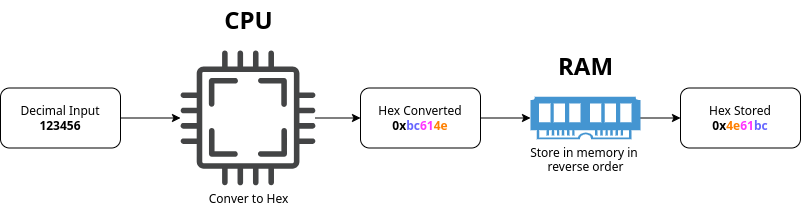

The diagram above was exported from draw.io. Its source (the exported page's mxGraphModel, read from the mxfile embedded in the PNG):
<mxGraphModel dx="1434" dy="871" grid="1" gridSize="10" guides="1" tooltips="1" connect="1" arrows="1" fold="1" page="1" pageScale="1" pageWidth="850" pageHeight="1100" math="0" shadow="0">
  <root>
    <mxCell id="0" />
    <mxCell id="1" parent="0" />
    <mxCell id="YlFQ4sTqKWrXEdaohzA8-8" value="" style="edgeStyle=orthogonalEdgeStyle;rounded=0;orthogonalLoop=1;jettySize=auto;html=1;" edge="1" parent="1" source="YlFQ4sTqKWrXEdaohzA8-4" target="YlFQ4sTqKWrXEdaohzA8-7">
      <mxGeometry relative="1" as="geometry" />
    </mxCell>
    <mxCell id="YlFQ4sTqKWrXEdaohzA8-4" value="&lt;div&gt;Decimal Input&lt;/div&gt;&lt;b&gt;123456&lt;/b&gt;" style="rounded=1;whiteSpace=wrap;html=1;" vertex="1" parent="1">
      <mxGeometry x="40" y="167.5" width="120" height="60" as="geometry" />
    </mxCell>
    <mxCell id="YlFQ4sTqKWrXEdaohzA8-10" value="" style="edgeStyle=orthogonalEdgeStyle;rounded=0;orthogonalLoop=1;jettySize=auto;html=1;" edge="1" parent="1" source="YlFQ4sTqKWrXEdaohzA8-7" target="YlFQ4sTqKWrXEdaohzA8-9">
      <mxGeometry relative="1" as="geometry" />
    </mxCell>
    <mxCell id="YlFQ4sTqKWrXEdaohzA8-7" value="Conver to Hex" style="sketch=0;pointerEvents=1;shadow=0;dashed=0;html=1;strokeColor=none;fillColor=#434445;aspect=fixed;labelPosition=center;verticalLabelPosition=bottom;verticalAlign=top;align=center;outlineConnect=0;shape=mxgraph.vvd.cpu;" vertex="1" parent="1">
      <mxGeometry x="220" y="130" width="135" height="135" as="geometry" />
    </mxCell>
    <mxCell id="YlFQ4sTqKWrXEdaohzA8-12" value="" style="edgeStyle=orthogonalEdgeStyle;rounded=0;orthogonalLoop=1;jettySize=auto;html=1;" edge="1" parent="1" source="YlFQ4sTqKWrXEdaohzA8-9" target="YlFQ4sTqKWrXEdaohzA8-11">
      <mxGeometry relative="1" as="geometry" />
    </mxCell>
    <mxCell id="YlFQ4sTqKWrXEdaohzA8-9" value="Hex Converted&lt;div&gt;&lt;/div&gt;&lt;div&gt;&lt;b&gt;0x&lt;font color=&quot;#6666ff&quot;&gt;bc&lt;/font&gt;&lt;font color=&quot;#ff33ff&quot;&gt;61&lt;/font&gt;&lt;font color=&quot;#ff8000&quot;&gt;4e&lt;/font&gt;&lt;/b&gt;&lt;/div&gt;" style="rounded=1;whiteSpace=wrap;html=1;" vertex="1" parent="1">
      <mxGeometry x="400" y="167.5" width="120" height="60" as="geometry" />
    </mxCell>
    <mxCell id="YlFQ4sTqKWrXEdaohzA8-14" value="" style="edgeStyle=orthogonalEdgeStyle;rounded=0;orthogonalLoop=1;jettySize=auto;html=1;" edge="1" parent="1" source="YlFQ4sTqKWrXEdaohzA8-11" target="YlFQ4sTqKWrXEdaohzA8-13">
      <mxGeometry relative="1" as="geometry" />
    </mxCell>
    <mxCell id="YlFQ4sTqKWrXEdaohzA8-11" value="Store in memory in&amp;nbsp;&lt;div&gt;reverse order&lt;/div&gt;" style="pointerEvents=1;shadow=0;dashed=0;html=1;strokeColor=none;fillColor=#4495D1;labelPosition=center;verticalLabelPosition=bottom;verticalAlign=top;align=center;outlineConnect=0;shape=mxgraph.veeam.ram;" vertex="1" parent="1">
      <mxGeometry x="570" y="176.20000000000002" width="110" height="42.6" as="geometry" />
    </mxCell>
    <mxCell id="YlFQ4sTqKWrXEdaohzA8-13" value="Hex Stored&lt;div&gt;&lt;b&gt;0x&lt;font color=&quot;#ff8000&quot;&gt;4e&lt;/font&gt;&lt;font color=&quot;#ff33ff&quot;&gt;61&lt;/font&gt;&lt;font color=&quot;#6666ff&quot;&gt;bc&lt;/font&gt;&lt;/b&gt;&lt;/div&gt;" style="rounded=1;whiteSpace=wrap;html=1;" vertex="1" parent="1">
      <mxGeometry x="720" y="167.5" width="120" height="60" as="geometry" />
    </mxCell>
    <mxCell id="YlFQ4sTqKWrXEdaohzA8-15" value="CPU" style="text;strokeColor=none;fillColor=none;html=1;fontSize=24;fontStyle=1;verticalAlign=middle;align=center;" vertex="1" parent="1">
      <mxGeometry x="237.5" y="80" width="100" height="40" as="geometry" />
    </mxCell>
    <mxCell id="YlFQ4sTqKWrXEdaohzA8-16" value="RAM" style="text;strokeColor=none;fillColor=none;html=1;fontSize=24;fontStyle=1;verticalAlign=middle;align=center;" vertex="1" parent="1">
      <mxGeometry x="575" y="130" width="100" height="32.5" as="geometry" />
    </mxCell>
  </root>
</mxGraphModel>